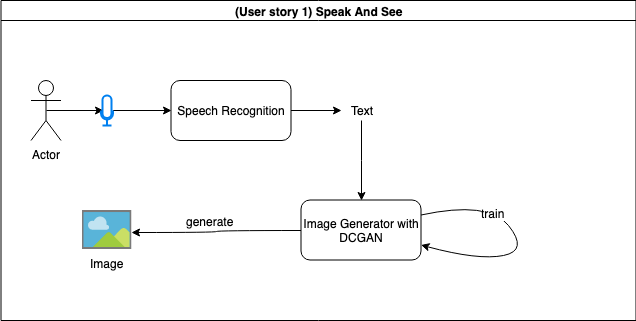

The diagram above was exported from draw.io. Its source (the exported page's mxGraphModel, read from the mxfile embedded in the PNG):
<mxGraphModel dx="946" dy="517" grid="1" gridSize="10" guides="1" tooltips="1" connect="1" arrows="1" fold="1" page="1" pageScale="1" pageWidth="850" pageHeight="1100" math="0" shadow="0">
  <root>
    <mxCell id="0" />
    <mxCell id="1" parent="0" />
    <mxCell id="NQJkC4GwJwF4KGnMm0j8-3" value="(User story 1) Speak And See" style="swimlane;html=1;startSize=20;horizontal=1;containerType=tree;" vertex="1" parent="1">
      <mxGeometry x="62.5" y="80" width="635" height="320" as="geometry" />
    </mxCell>
    <mxCell id="NQJkC4GwJwF4KGnMm0j8-5" style="edgeStyle=orthogonalEdgeStyle;rounded=0;orthogonalLoop=1;jettySize=auto;html=1;exitX=0.5;exitY=0.5;exitDx=0;exitDy=0;exitPerimeter=0;entryX=0.167;entryY=0.5;entryDx=0;entryDy=0;entryPerimeter=0;" edge="1" parent="NQJkC4GwJwF4KGnMm0j8-3" source="NQJkC4GwJwF4KGnMm0j8-1" target="NQJkC4GwJwF4KGnMm0j8-4">
      <mxGeometry relative="1" as="geometry" />
    </mxCell>
    <mxCell id="NQJkC4GwJwF4KGnMm0j8-1" value="Actor" style="shape=umlActor;verticalLabelPosition=bottom;labelBackgroundColor=#ffffff;verticalAlign=top;html=1;outlineConnect=0;" vertex="1" parent="NQJkC4GwJwF4KGnMm0j8-3">
      <mxGeometry x="30" y="80" width="30" height="60" as="geometry" />
    </mxCell>
    <mxCell id="NQJkC4GwJwF4KGnMm0j8-7" style="edgeStyle=orthogonalEdgeStyle;rounded=0;orthogonalLoop=1;jettySize=auto;html=1;entryX=0;entryY=0.5;entryDx=0;entryDy=0;" edge="1" parent="NQJkC4GwJwF4KGnMm0j8-3" source="NQJkC4GwJwF4KGnMm0j8-4" target="NQJkC4GwJwF4KGnMm0j8-6">
      <mxGeometry relative="1" as="geometry" />
    </mxCell>
    <mxCell id="NQJkC4GwJwF4KGnMm0j8-4" value="" style="html=1;verticalLabelPosition=bottom;align=center;labelBackgroundColor=#ffffff;verticalAlign=top;strokeWidth=2;strokeColor=#0080F0;fillColor=#ffffff;shadow=0;dashed=0;shape=mxgraph.ios7.icons.microphone;" vertex="1" parent="NQJkC4GwJwF4KGnMm0j8-3">
      <mxGeometry x="100" y="95" width="12" height="30" as="geometry" />
    </mxCell>
    <mxCell id="NQJkC4GwJwF4KGnMm0j8-9" style="edgeStyle=orthogonalEdgeStyle;rounded=0;orthogonalLoop=1;jettySize=auto;html=1;entryX=0;entryY=0.5;entryDx=0;entryDy=0;" edge="1" parent="NQJkC4GwJwF4KGnMm0j8-3" source="NQJkC4GwJwF4KGnMm0j8-6" target="NQJkC4GwJwF4KGnMm0j8-8">
      <mxGeometry relative="1" as="geometry" />
    </mxCell>
    <mxCell id="NQJkC4GwJwF4KGnMm0j8-6" value="Speech Recognition" style="rounded=1;whiteSpace=wrap;html=1;" vertex="1" parent="NQJkC4GwJwF4KGnMm0j8-3">
      <mxGeometry x="170" y="80" width="120" height="60" as="geometry" />
    </mxCell>
    <mxCell id="NQJkC4GwJwF4KGnMm0j8-11" style="edgeStyle=orthogonalEdgeStyle;rounded=0;orthogonalLoop=1;jettySize=auto;html=1;entryX=0.5;entryY=0;entryDx=0;entryDy=0;" edge="1" parent="NQJkC4GwJwF4KGnMm0j8-3" source="NQJkC4GwJwF4KGnMm0j8-8" target="NQJkC4GwJwF4KGnMm0j8-10">
      <mxGeometry relative="1" as="geometry" />
    </mxCell>
    <mxCell id="NQJkC4GwJwF4KGnMm0j8-8" value="Text" style="text;html=1;strokeColor=none;fillColor=none;align=center;verticalAlign=middle;whiteSpace=wrap;rounded=0;" vertex="1" parent="NQJkC4GwJwF4KGnMm0j8-3">
      <mxGeometry x="340" y="100" width="40" height="20" as="geometry" />
    </mxCell>
    <mxCell id="NQJkC4GwJwF4KGnMm0j8-15" style="edgeStyle=orthogonalEdgeStyle;rounded=0;orthogonalLoop=1;jettySize=auto;html=1;entryX=0.99;entryY=0.564;entryDx=0;entryDy=0;entryPerimeter=0;curved=1;" edge="1" parent="NQJkC4GwJwF4KGnMm0j8-3" source="NQJkC4GwJwF4KGnMm0j8-10" target="NQJkC4GwJwF4KGnMm0j8-14">
      <mxGeometry relative="1" as="geometry" />
    </mxCell>
    <mxCell id="NQJkC4GwJwF4KGnMm0j8-17" value="generate" style="text;html=1;resizable=0;points=[];align=center;verticalAlign=middle;labelBackgroundColor=#ffffff;" vertex="1" connectable="0" parent="NQJkC4GwJwF4KGnMm0j8-15">
      <mxGeometry x="0.2186" y="2" relative="1" as="geometry">
        <mxPoint x="10.5" y="-14" as="offset" />
      </mxGeometry>
    </mxCell>
    <mxCell id="NQJkC4GwJwF4KGnMm0j8-10" value="Image Generator with DCGAN" style="rounded=1;whiteSpace=wrap;html=1;" vertex="1" parent="NQJkC4GwJwF4KGnMm0j8-3">
      <mxGeometry x="300" y="199.5" width="120" height="60" as="geometry" />
    </mxCell>
    <mxCell id="NQJkC4GwJwF4KGnMm0j8-14" value="Image" style="aspect=fixed;html=1;perimeter=none;align=center;shadow=0;dashed=0;image;fontSize=12;image=img/lib/mscae/Image.svg;" vertex="1" parent="NQJkC4GwJwF4KGnMm0j8-3">
      <mxGeometry x="81" y="210" width="50" height="39" as="geometry" />
    </mxCell>
    <mxCell id="NQJkC4GwJwF4KGnMm0j8-20" value="" style="curved=1;endArrow=classic;html=1;exitX=1;exitY=0.25;exitDx=0;exitDy=0;entryX=1;entryY=0.75;entryDx=0;entryDy=0;" edge="1" parent="NQJkC4GwJwF4KGnMm0j8-3" source="NQJkC4GwJwF4KGnMm0j8-10" target="NQJkC4GwJwF4KGnMm0j8-10">
      <mxGeometry width="50" height="50" relative="1" as="geometry">
        <mxPoint x="477.5" y="250" as="sourcePoint" />
        <mxPoint x="527.5" y="200" as="targetPoint" />
        <Array as="points">
          <mxPoint x="487.5" y="200" />
          <mxPoint x="527.5" y="250" />
          <mxPoint x="477.5" y="260" />
        </Array>
      </mxGeometry>
    </mxCell>
    <mxCell id="NQJkC4GwJwF4KGnMm0j8-21" value="train" style="text;html=1;resizable=0;points=[];align=center;verticalAlign=middle;labelBackgroundColor=#ffffff;" vertex="1" connectable="0" parent="NQJkC4GwJwF4KGnMm0j8-20">
      <mxGeometry x="-0.4332" y="-13" relative="1" as="geometry">
        <mxPoint x="14" y="4" as="offset" />
      </mxGeometry>
    </mxCell>
  </root>
</mxGraphModel>